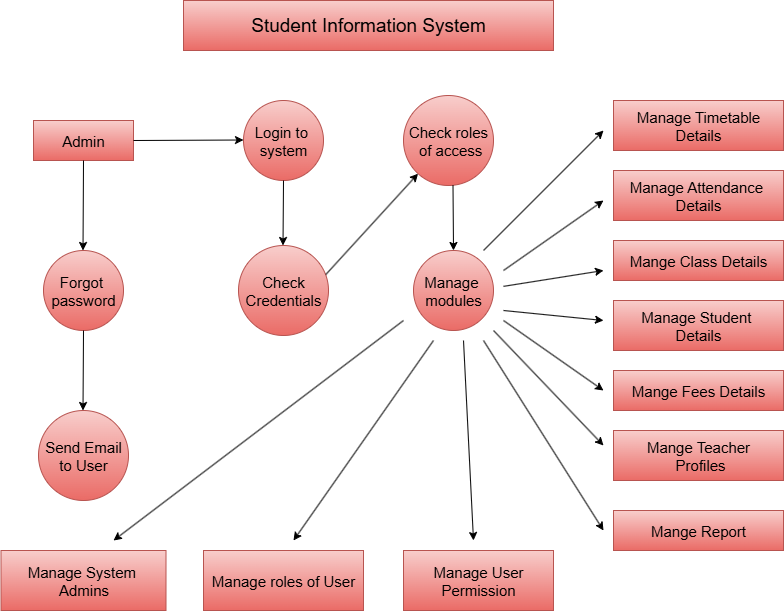

The diagram above was exported from draw.io. Its source (the exported page's mxGraphModel, read from the mxfile embedded in the PNG):
<mxGraphModel dx="1389" dy="703" grid="1" gridSize="10" guides="1" tooltips="1" connect="1" arrows="1" fold="1" page="1" pageScale="1" pageWidth="850" pageHeight="1100" math="0" shadow="0">
  <root>
    <mxCell id="0" />
    <mxCell id="1" parent="0" />
    <mxCell id="G3x500lvRaFkgaWrK8j9-1" value="&lt;font style=&quot;font-size: 19px;&quot;&gt;Student Information System&lt;/font&gt;" style="rounded=0;whiteSpace=wrap;html=1;fillColor=#f8cecc;gradientColor=#ea6b66;strokeColor=#b85450;" vertex="1" parent="1">
      <mxGeometry x="210" y="20" width="370" height="50" as="geometry" />
    </mxCell>
    <mxCell id="G3x500lvRaFkgaWrK8j9-2" value="&lt;font style=&quot;font-size: 15px;&quot;&gt;Admin&lt;/font&gt;" style="rounded=0;whiteSpace=wrap;html=1;fillColor=#f8cecc;gradientColor=#ea6b66;strokeColor=#b85450;" vertex="1" parent="1">
      <mxGeometry x="60" y="140" width="100" height="40" as="geometry" />
    </mxCell>
    <mxCell id="G3x500lvRaFkgaWrK8j9-3" value="&lt;font style=&quot;font-size: 15px;&quot;&gt;Login to&amp;nbsp;&lt;/font&gt;&lt;div&gt;&lt;font style=&quot;font-size: 15px;&quot;&gt;system&lt;/font&gt;&lt;/div&gt;" style="ellipse;whiteSpace=wrap;html=1;aspect=fixed;fillColor=#f8cecc;gradientColor=#ea6b66;strokeColor=#b85450;" vertex="1" parent="1">
      <mxGeometry x="270" y="120" width="80" height="80" as="geometry" />
    </mxCell>
    <mxCell id="G3x500lvRaFkgaWrK8j9-4" value="&lt;font style=&quot;font-size: 15px;&quot;&gt;Check roles&lt;/font&gt;&lt;div&gt;&lt;font style=&quot;font-size: 15px;&quot;&gt;&amp;nbsp;of access&lt;/font&gt;&lt;/div&gt;" style="ellipse;whiteSpace=wrap;html=1;aspect=fixed;fillColor=#f8cecc;gradientColor=#ea6b66;strokeColor=#b85450;" vertex="1" parent="1">
      <mxGeometry x="430" y="115" width="90" height="90" as="geometry" />
    </mxCell>
    <mxCell id="G3x500lvRaFkgaWrK8j9-5" value="&lt;font style=&quot;font-size: 15px;&quot;&gt;Forgot&amp;nbsp;&lt;/font&gt;&lt;div&gt;&lt;font style=&quot;font-size: 15px;&quot;&gt;password&lt;/font&gt;&lt;/div&gt;" style="ellipse;whiteSpace=wrap;html=1;aspect=fixed;fillColor=#f8cecc;gradientColor=#ea6b66;strokeColor=#b85450;" vertex="1" parent="1">
      <mxGeometry x="70" y="270" width="80" height="80" as="geometry" />
    </mxCell>
    <mxCell id="G3x500lvRaFkgaWrK8j9-6" value="&lt;font style=&quot;font-size: 15px;&quot;&gt;Send Email&lt;/font&gt;&lt;div&gt;&lt;font style=&quot;font-size: 15px;&quot;&gt;to User&lt;/font&gt;&lt;/div&gt;" style="ellipse;whiteSpace=wrap;html=1;aspect=fixed;fillColor=#f8cecc;gradientColor=#ea6b66;strokeColor=#b85450;" vertex="1" parent="1">
      <mxGeometry x="65" y="430" width="90" height="90" as="geometry" />
    </mxCell>
    <mxCell id="G3x500lvRaFkgaWrK8j9-7" value="&lt;font style=&quot;font-size: 15px;&quot;&gt;Check&lt;/font&gt;&lt;div&gt;&lt;font style=&quot;font-size: 15px;&quot;&gt;Credentials&lt;/font&gt;&lt;/div&gt;" style="ellipse;whiteSpace=wrap;html=1;aspect=fixed;fillColor=#f8cecc;gradientColor=#ea6b66;strokeColor=#b85450;" vertex="1" parent="1">
      <mxGeometry x="265" y="265" width="90" height="90" as="geometry" />
    </mxCell>
    <mxCell id="G3x500lvRaFkgaWrK8j9-8" value="&lt;font style=&quot;font-size: 15px;&quot;&gt;Manage&amp;nbsp;&lt;/font&gt;&lt;div&gt;&lt;font style=&quot;font-size: 15px;&quot;&gt;modules&lt;/font&gt;&lt;/div&gt;" style="ellipse;whiteSpace=wrap;html=1;aspect=fixed;fillColor=#f8cecc;gradientColor=#ea6b66;strokeColor=#b85450;" vertex="1" parent="1">
      <mxGeometry x="440" y="270" width="80" height="80" as="geometry" />
    </mxCell>
    <mxCell id="G3x500lvRaFkgaWrK8j9-9" value="&lt;font style=&quot;font-size: 15px;&quot;&gt;Manage System&amp;nbsp;&lt;/font&gt;&lt;div&gt;&lt;font style=&quot;font-size: 15px;&quot;&gt;Admins&lt;/font&gt;&lt;/div&gt;" style="rounded=0;whiteSpace=wrap;html=1;fillColor=#f8cecc;gradientColor=#ea6b66;strokeColor=#b85450;" vertex="1" parent="1">
      <mxGeometry x="27.5" y="570" width="165" height="60" as="geometry" />
    </mxCell>
    <mxCell id="G3x500lvRaFkgaWrK8j9-10" value="&lt;font style=&quot;font-size: 15px;&quot;&gt;Manage roles of User&lt;/font&gt;" style="rounded=0;whiteSpace=wrap;html=1;fillColor=#f8cecc;gradientColor=#ea6b66;strokeColor=#b85450;" vertex="1" parent="1">
      <mxGeometry x="230" y="570" width="160" height="60" as="geometry" />
    </mxCell>
    <mxCell id="G3x500lvRaFkgaWrK8j9-11" value="&lt;font style=&quot;font-size: 15px;&quot;&gt;Manage User&lt;/font&gt;&lt;div&gt;&lt;font style=&quot;font-size: 15px;&quot;&gt;Permission&lt;/font&gt;&lt;/div&gt;" style="rounded=0;whiteSpace=wrap;html=1;fillColor=#f8cecc;gradientColor=#ea6b66;strokeColor=#b85450;" vertex="1" parent="1">
      <mxGeometry x="430" y="570" width="150" height="60" as="geometry" />
    </mxCell>
    <mxCell id="G3x500lvRaFkgaWrK8j9-12" value="&lt;font style=&quot;font-size: 15px;&quot;&gt;Manage Timetable&lt;/font&gt;&lt;div&gt;&lt;font style=&quot;font-size: 15px;&quot;&gt;Details&lt;/font&gt;&lt;/div&gt;" style="rounded=0;whiteSpace=wrap;html=1;fillColor=#f8cecc;gradientColor=#ea6b66;strokeColor=#b85450;" vertex="1" parent="1">
      <mxGeometry x="640" y="120" width="170" height="50" as="geometry" />
    </mxCell>
    <mxCell id="G3x500lvRaFkgaWrK8j9-13" value="&lt;font style=&quot;font-size: 15px;&quot;&gt;Manage Attendance&amp;nbsp;&lt;/font&gt;&lt;div&gt;&lt;font style=&quot;font-size: 15px;&quot;&gt;Details&lt;/font&gt;&lt;/div&gt;" style="rounded=0;whiteSpace=wrap;html=1;fillColor=#f8cecc;gradientColor=#ea6b66;strokeColor=#b85450;" vertex="1" parent="1">
      <mxGeometry x="640" y="190" width="170" height="50" as="geometry" />
    </mxCell>
    <mxCell id="G3x500lvRaFkgaWrK8j9-14" value="&lt;span style=&quot;font-size: 15px;&quot;&gt;Mange Class Details&lt;/span&gt;" style="rounded=0;whiteSpace=wrap;html=1;fillColor=#f8cecc;gradientColor=#ea6b66;strokeColor=#b85450;" vertex="1" parent="1">
      <mxGeometry x="640" y="260" width="170" height="40" as="geometry" />
    </mxCell>
    <mxCell id="G3x500lvRaFkgaWrK8j9-15" value="&lt;font style=&quot;font-size: 15px;&quot;&gt;Manage Student&lt;/font&gt;&lt;span style=&quot;font-size: 15px; background-color: transparent; color: light-dark(rgb(0, 0, 0), rgb(255, 255, 255));&quot;&gt;&amp;nbsp;&lt;/span&gt;&lt;div&gt;&lt;div&gt;&lt;font style=&quot;font-size: 15px;&quot;&gt;Details&lt;/font&gt;&lt;/div&gt;&lt;/div&gt;" style="rounded=0;whiteSpace=wrap;html=1;fillColor=#f8cecc;gradientColor=#ea6b66;strokeColor=#b85450;" vertex="1" parent="1">
      <mxGeometry x="640" y="320" width="170" height="50" as="geometry" />
    </mxCell>
    <mxCell id="G3x500lvRaFkgaWrK8j9-16" value="&lt;span style=&quot;font-size: 15px;&quot;&gt;Mange Fees Details&lt;/span&gt;" style="rounded=0;whiteSpace=wrap;html=1;fillColor=#f8cecc;gradientColor=#ea6b66;strokeColor=#b85450;" vertex="1" parent="1">
      <mxGeometry x="640" y="390" width="170" height="40" as="geometry" />
    </mxCell>
    <mxCell id="G3x500lvRaFkgaWrK8j9-17" value="&lt;span style=&quot;font-size: 15px;&quot;&gt;Mange Teacher&lt;/span&gt;&lt;div&gt;&lt;span style=&quot;font-size: 15px;&quot;&gt;&amp;nbsp;Profiles&lt;/span&gt;&lt;/div&gt;" style="rounded=0;whiteSpace=wrap;html=1;fillColor=#f8cecc;gradientColor=#ea6b66;strokeColor=#b85450;" vertex="1" parent="1">
      <mxGeometry x="640" y="450" width="170" height="50" as="geometry" />
    </mxCell>
    <mxCell id="G3x500lvRaFkgaWrK8j9-18" value="&lt;span style=&quot;font-size: 15px;&quot;&gt;Mange Report&lt;/span&gt;" style="rounded=0;whiteSpace=wrap;html=1;fillColor=#f8cecc;gradientColor=#ea6b66;strokeColor=#b85450;" vertex="1" parent="1">
      <mxGeometry x="640" y="530" width="170" height="40" as="geometry" />
    </mxCell>
    <mxCell id="G3x500lvRaFkgaWrK8j9-19" value="" style="endArrow=classic;html=1;rounded=0;exitX=1;exitY=0.5;exitDx=0;exitDy=0;" edge="1" parent="1" source="G3x500lvRaFkgaWrK8j9-2">
      <mxGeometry width="50" height="50" relative="1" as="geometry">
        <mxPoint x="180" y="159.5" as="sourcePoint" />
        <mxPoint x="270" y="159.5" as="targetPoint" />
      </mxGeometry>
    </mxCell>
    <mxCell id="G3x500lvRaFkgaWrK8j9-20" value="" style="endArrow=classic;html=1;rounded=0;" edge="1" parent="1">
      <mxGeometry width="50" height="50" relative="1" as="geometry">
        <mxPoint x="110" y="180" as="sourcePoint" />
        <mxPoint x="109.5" y="270" as="targetPoint" />
      </mxGeometry>
    </mxCell>
    <mxCell id="G3x500lvRaFkgaWrK8j9-21" value="" style="endArrow=classic;html=1;rounded=0;" edge="1" parent="1">
      <mxGeometry width="50" height="50" relative="1" as="geometry">
        <mxPoint x="110" y="350" as="sourcePoint" />
        <mxPoint x="109.5" y="430" as="targetPoint" />
      </mxGeometry>
    </mxCell>
    <mxCell id="G3x500lvRaFkgaWrK8j9-23" value="" style="endArrow=classic;html=1;rounded=0;exitX=0.5;exitY=1;exitDx=0;exitDy=0;" edge="1" parent="1" source="G3x500lvRaFkgaWrK8j9-3">
      <mxGeometry width="50" height="50" relative="1" as="geometry">
        <mxPoint x="309.5" y="175" as="sourcePoint" />
        <mxPoint x="309.5" y="265" as="targetPoint" />
      </mxGeometry>
    </mxCell>
    <mxCell id="G3x500lvRaFkgaWrK8j9-24" value="" style="endArrow=classic;html=1;rounded=0;" edge="1" parent="1">
      <mxGeometry width="50" height="50" relative="1" as="geometry">
        <mxPoint x="479.5" y="205" as="sourcePoint" />
        <mxPoint x="480" y="270" as="targetPoint" />
      </mxGeometry>
    </mxCell>
    <mxCell id="G3x500lvRaFkgaWrK8j9-26" value="" style="endArrow=classic;html=1;rounded=0;exitX=0.971;exitY=0.322;exitDx=0;exitDy=0;exitPerimeter=0;" edge="1" parent="1" source="G3x500lvRaFkgaWrK8j9-7" target="G3x500lvRaFkgaWrK8j9-4">
      <mxGeometry width="50" height="50" relative="1" as="geometry">
        <mxPoint x="355" y="290" as="sourcePoint" />
        <mxPoint x="405" y="240" as="targetPoint" />
      </mxGeometry>
    </mxCell>
    <mxCell id="G3x500lvRaFkgaWrK8j9-27" value="" style="endArrow=classic;html=1;rounded=0;" edge="1" parent="1">
      <mxGeometry width="50" height="50" relative="1" as="geometry">
        <mxPoint x="430" y="340" as="sourcePoint" />
        <mxPoint x="140" y="560" as="targetPoint" />
      </mxGeometry>
    </mxCell>
    <mxCell id="G3x500lvRaFkgaWrK8j9-28" value="" style="endArrow=classic;html=1;rounded=0;" edge="1" parent="1">
      <mxGeometry width="50" height="50" relative="1" as="geometry">
        <mxPoint x="460" y="360" as="sourcePoint" />
        <mxPoint x="320" y="560" as="targetPoint" />
      </mxGeometry>
    </mxCell>
    <mxCell id="G3x500lvRaFkgaWrK8j9-29" value="" style="endArrow=classic;html=1;rounded=0;" edge="1" parent="1">
      <mxGeometry width="50" height="50" relative="1" as="geometry">
        <mxPoint x="490" y="360" as="sourcePoint" />
        <mxPoint x="500" y="560" as="targetPoint" />
      </mxGeometry>
    </mxCell>
    <mxCell id="G3x500lvRaFkgaWrK8j9-30" value="" style="endArrow=classic;html=1;rounded=0;" edge="1" parent="1">
      <mxGeometry width="50" height="50" relative="1" as="geometry">
        <mxPoint x="510" y="360" as="sourcePoint" />
        <mxPoint x="630" y="550" as="targetPoint" />
      </mxGeometry>
    </mxCell>
    <mxCell id="G3x500lvRaFkgaWrK8j9-31" value="" style="endArrow=classic;html=1;rounded=0;" edge="1" parent="1">
      <mxGeometry width="50" height="50" relative="1" as="geometry">
        <mxPoint x="520" y="350" as="sourcePoint" />
        <mxPoint x="630" y="465" as="targetPoint" />
      </mxGeometry>
    </mxCell>
    <mxCell id="G3x500lvRaFkgaWrK8j9-32" value="" style="endArrow=classic;html=1;rounded=0;" edge="1" parent="1">
      <mxGeometry width="50" height="50" relative="1" as="geometry">
        <mxPoint x="510" y="270" as="sourcePoint" />
        <mxPoint x="630" y="150" as="targetPoint" />
      </mxGeometry>
    </mxCell>
    <mxCell id="G3x500lvRaFkgaWrK8j9-33" value="" style="endArrow=classic;html=1;rounded=0;" edge="1" parent="1">
      <mxGeometry width="50" height="50" relative="1" as="geometry">
        <mxPoint x="530" y="290" as="sourcePoint" />
        <mxPoint x="630" y="220" as="targetPoint" />
      </mxGeometry>
    </mxCell>
    <mxCell id="G3x500lvRaFkgaWrK8j9-34" value="" style="endArrow=classic;html=1;rounded=0;" edge="1" parent="1">
      <mxGeometry width="50" height="50" relative="1" as="geometry">
        <mxPoint x="530" y="305.86" as="sourcePoint" />
        <mxPoint x="630" y="290" as="targetPoint" />
      </mxGeometry>
    </mxCell>
    <mxCell id="G3x500lvRaFkgaWrK8j9-35" value="" style="endArrow=classic;html=1;rounded=0;" edge="1" parent="1">
      <mxGeometry width="50" height="50" relative="1" as="geometry">
        <mxPoint x="530" y="330" as="sourcePoint" />
        <mxPoint x="630" y="340" as="targetPoint" />
      </mxGeometry>
    </mxCell>
    <mxCell id="G3x500lvRaFkgaWrK8j9-36" value="" style="endArrow=classic;html=1;rounded=0;" edge="1" parent="1">
      <mxGeometry width="50" height="50" relative="1" as="geometry">
        <mxPoint x="530" y="340" as="sourcePoint" />
        <mxPoint x="630" y="410" as="targetPoint" />
      </mxGeometry>
    </mxCell>
  </root>
</mxGraphModel>